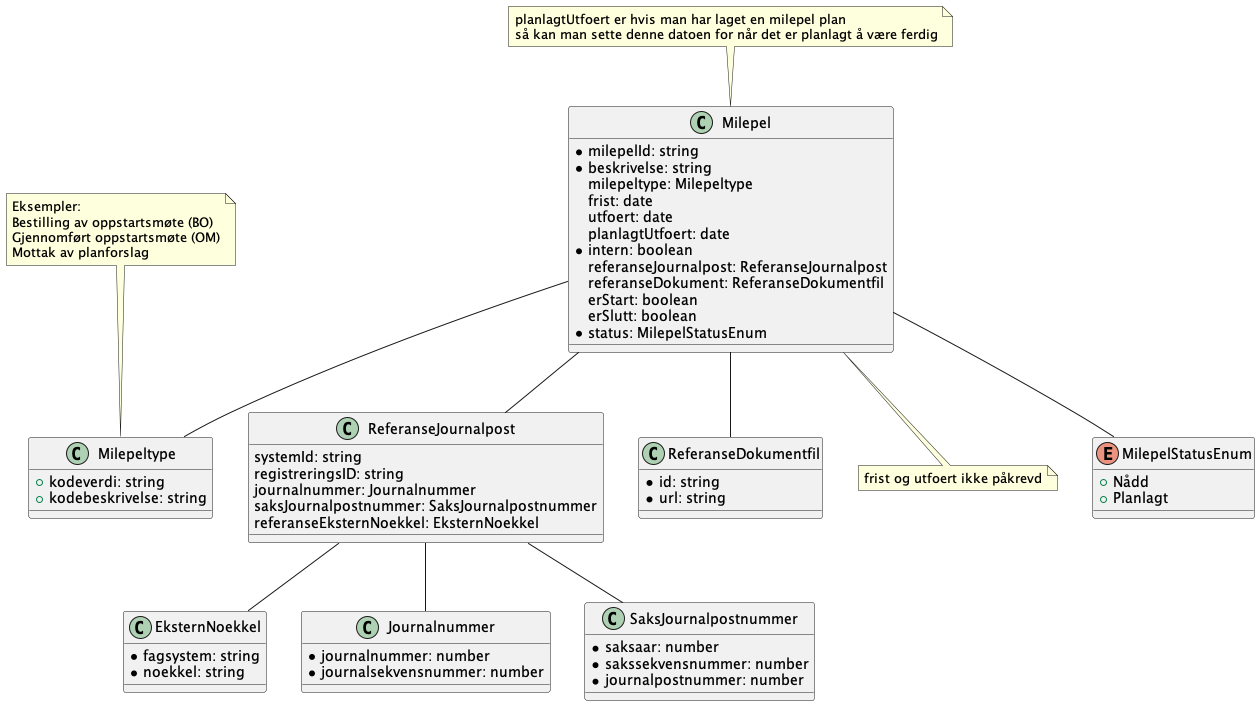

The diagram above was rendered by PlantUML. Its source (embedded in the PNG):
@startuml
!include ./../no.ks.fiks.saksfaser.v1.felles.eksternnoekkel/classdiagram.pu
!include ./../no.ks.fiks.saksfaser.v1.felles.journalnummer/classdiagram.pu
!include ./../no.ks.fiks.saksfaser.v1.felles.referansejournalpost/classdiagram.pu
!include ./../no.ks.fiks.saksfaser.v1.felles.saksjournalpostnummer/classdiagram.pu
!include ./../no.ks.fiks.saksfaser.v1.felles.referansedokumentfil/classdiagram.pu


class Milepel {
    *milepelId: string
    *beskrivelse: string
    milepeltype: Milepeltype
    frist: date
    utfoert: date
    planlagtUtfoert: date
    *intern: boolean
    referanseJournalpost: ReferanseJournalpost
    referanseDokument: ReferanseDokumentfil
    erStart: boolean
    erSlutt: boolean
    *status: MilepelStatusEnum
}

note top of Milepel : planlagtUtfoert er hvis man har laget en milepel plan \nså kan man sette denne datoen for når det er planlagt å være ferdig

Milepel -- Milepeltype

note top of Milepeltype : Eksempler: \nBestilling av oppstartsmøte (BO)\nGjennomført oppstartsmøte (OM)\nMottak av planforslag

note bottom of Milepel: frist og utfoert ikke påkrevd


class Milepeltype {
    +kodeverdi: string
    +kodebeskrivelse: string
}

Milepel -- ReferanseJournalpost
Milepel -- ReferanseDokumentfil

class ReferanseDokumentfil {
}

Milepel -- MilepelStatusEnum
ReferanseJournalpost -- EksternNoekkel
ReferanseJournalpost -- SaksJournalpostnummer
ReferanseJournalpost -- Journalnummer

enum MilepelStatusEnum {
    +Nådd
    +Planlagt
}

@enduml